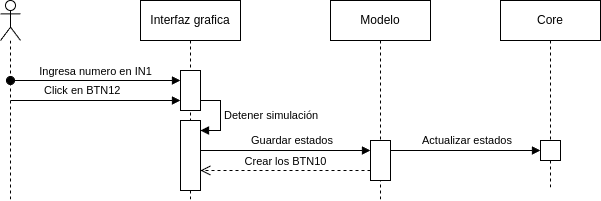

The diagram above was exported from draw.io. Its source (the exported page's mxGraphModel, read from the mxfile embedded in the PNG):
<mxGraphModel dx="865" dy="795" grid="1" gridSize="10" guides="1" tooltips="1" connect="1" arrows="1" fold="1" page="1" pageScale="1" pageWidth="850" pageHeight="1100" math="0" shadow="0">
  <root>
    <mxCell id="0" />
    <mxCell id="1" parent="0" />
    <mxCell id="2" value="Interfaz grafica" style="shape=umlLifeline;perimeter=lifelinePerimeter;whiteSpace=wrap;html=1;container=1;dropTarget=0;collapsible=0;recursiveResize=0;outlineConnect=0;portConstraint=eastwest;newEdgeStyle={&quot;curved&quot;:0,&quot;rounded&quot;:0};" parent="1" vertex="1">
      <mxGeometry x="210" y="50" width="100" height="200" as="geometry" />
    </mxCell>
    <mxCell id="3" value="Ingresa numero en IN1" style="html=1;verticalAlign=bottom;startArrow=oval;endArrow=block;startSize=8;curved=0;rounded=0;" parent="2" edge="1">
      <mxGeometry x="0.0028" relative="1" as="geometry">
        <mxPoint x="-130" y="80" as="sourcePoint" />
        <mxPoint x="40.000000000000114" y="80" as="targetPoint" />
        <Array as="points">
          <mxPoint x="20" y="80" />
        </Array>
        <mxPoint as="offset" />
      </mxGeometry>
    </mxCell>
    <mxCell id="4" value="" style="html=1;points=[[0,0,0,0,5],[0,1,0,0,-5],[1,0,0,0,5],[1,1,0,0,-5]];perimeter=orthogonalPerimeter;outlineConnect=0;targetShapes=umlLifeline;portConstraint=eastwest;newEdgeStyle={&quot;curved&quot;:0,&quot;rounded&quot;:0};" parent="2" vertex="1">
      <mxGeometry x="40" y="70" width="20" height="40" as="geometry" />
    </mxCell>
    <mxCell id="5" value="Detener simulación" style="html=1;align=left;spacingLeft=2;endArrow=block;rounded=0;edgeStyle=orthogonalEdgeStyle;curved=0;rounded=0;" parent="2" source="4" edge="1">
      <mxGeometry relative="1" as="geometry">
        <mxPoint x="110" y="74.97999999999998" as="sourcePoint" />
        <Array as="points">
          <mxPoint x="80" y="100" />
          <mxPoint x="80" y="130" />
        </Array>
        <mxPoint x="60.000000000000114" y="130.0344827586207" as="targetPoint" />
      </mxGeometry>
    </mxCell>
    <mxCell id="6" value="" style="html=1;points=[[0,0,0,0,5],[0,1,0,0,-5],[1,0,0,0,5],[1,1,0,0,-5]];perimeter=orthogonalPerimeter;outlineConnect=0;targetShapes=umlLifeline;portConstraint=eastwest;newEdgeStyle={&quot;curved&quot;:0,&quot;rounded&quot;:0};" parent="2" vertex="1">
      <mxGeometry x="40" y="120" width="20" height="70" as="geometry" />
    </mxCell>
    <mxCell id="7" value="Modelo" style="shape=umlLifeline;perimeter=lifelinePerimeter;whiteSpace=wrap;html=1;container=1;dropTarget=0;collapsible=0;recursiveResize=0;outlineConnect=0;portConstraint=eastwest;newEdgeStyle={&quot;curved&quot;:0,&quot;rounded&quot;:0};" parent="1" vertex="1">
      <mxGeometry x="400" y="50" width="100" height="200" as="geometry" />
    </mxCell>
    <mxCell id="8" value="" style="html=1;points=[[0,0,0,0,5],[0,1,0,0,-5],[1,0,0,0,5],[1,1,0,0,-5]];perimeter=orthogonalPerimeter;outlineConnect=0;targetShapes=umlLifeline;portConstraint=eastwest;newEdgeStyle={&quot;curved&quot;:0,&quot;rounded&quot;:0};" parent="7" vertex="1">
      <mxGeometry x="40" y="140" width="20" height="40" as="geometry" />
    </mxCell>
    <mxCell id="9" value="" style="shape=umlLifeline;perimeter=lifelinePerimeter;whiteSpace=wrap;html=1;container=1;dropTarget=0;collapsible=0;recursiveResize=0;outlineConnect=0;portConstraint=eastwest;newEdgeStyle={&quot;curved&quot;:0,&quot;rounded&quot;:0};participant=umlActor;" parent="1" vertex="1">
      <mxGeometry x="70" y="50" width="20" height="200" as="geometry" />
    </mxCell>
    <mxCell id="10" value="Guardar estados" style="html=1;align=left;spacingLeft=2;endArrow=block;rounded=0;edgeStyle=orthogonalEdgeStyle;curved=0;rounded=0;" parent="1" source="6" target="8" edge="1">
      <mxGeometry x="-0.4444" y="10" relative="1" as="geometry">
        <mxPoint x="90" y="160" as="sourcePoint" />
        <Array as="points">
          <mxPoint x="340" y="200" />
          <mxPoint x="340" y="200" />
        </Array>
        <mxPoint x="260" y="160" as="targetPoint" />
        <mxPoint as="offset" />
      </mxGeometry>
    </mxCell>
    <mxCell id="11" value="Core" style="shape=umlLifeline;perimeter=lifelinePerimeter;whiteSpace=wrap;html=1;container=1;dropTarget=0;collapsible=0;recursiveResize=0;outlineConnect=0;portConstraint=eastwest;newEdgeStyle={&quot;curved&quot;:0,&quot;rounded&quot;:0};" parent="1" vertex="1">
      <mxGeometry x="570" y="50" width="100" height="190" as="geometry" />
    </mxCell>
    <mxCell id="12" value="" style="html=1;points=[[0,0,0,0,5],[0,1,0,0,-5],[1,0,0,0,5],[1,1,0,0,-5]];perimeter=orthogonalPerimeter;outlineConnect=0;targetShapes=umlLifeline;portConstraint=eastwest;newEdgeStyle={&quot;curved&quot;:0,&quot;rounded&quot;:0};" parent="1" vertex="1">
      <mxGeometry x="610" y="190" width="20" height="20" as="geometry" />
    </mxCell>
    <mxCell id="13" value="Actualizar estados" style="html=1;align=left;spacingLeft=2;endArrow=block;rounded=0;edgeStyle=orthogonalEdgeStyle;curved=0;rounded=0;" parent="1" source="8" target="12" edge="1">
      <mxGeometry x="-0.625" y="10" relative="1" as="geometry">
        <mxPoint x="450" y="200" as="sourcePoint" />
        <Array as="points">
          <mxPoint x="500" y="200" />
          <mxPoint x="500" y="200" />
        </Array>
        <mxPoint x="440" y="160" as="targetPoint" />
        <mxPoint as="offset" />
      </mxGeometry>
    </mxCell>
    <mxCell id="14" value="Click en BTN12" style="html=1;align=left;spacingLeft=2;endArrow=block;rounded=0;edgeStyle=orthogonalEdgeStyle;curved=0;rounded=0;" parent="1" edge="1">
      <mxGeometry x="-0.6452" y="10" relative="1" as="geometry">
        <mxPoint x="80" y="150" as="sourcePoint" />
        <Array as="points">
          <mxPoint x="170" y="150" />
          <mxPoint x="170" y="150" />
        </Array>
        <mxPoint x="250" y="150" as="targetPoint" />
        <mxPoint as="offset" />
      </mxGeometry>
    </mxCell>
    <mxCell id="15" value="Crear los BTN10" style="html=1;verticalAlign=bottom;endArrow=open;dashed=1;endSize=8;curved=0;rounded=0;" parent="1" source="8" target="6" edge="1">
      <mxGeometry relative="1" as="geometry">
        <mxPoint x="400" y="270" as="sourcePoint" />
        <mxPoint x="320" y="270" as="targetPoint" />
        <Array as="points">
          <mxPoint x="360" y="220" />
        </Array>
      </mxGeometry>
    </mxCell>
  </root>
</mxGraphModel>